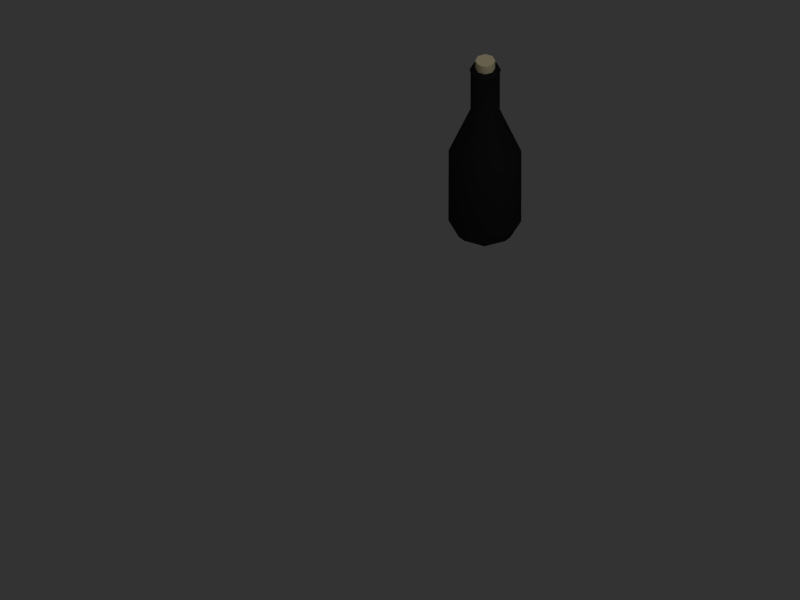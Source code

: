 # Source: dinnerware.blend  (saved by Blender 2.66.1; exported with 4.5.12 LTS)
import bpy
from mathutils import Matrix  # noqa: F401  (used for matrix-valued properties, if any)

bpy.ops.wm.read_factory_settings(use_empty=True)
scene = bpy.context.scene
scene.name = 'Scene'

# ---- collections
col_collection_1 = bpy.data.collections.new('Collection 1'); scene.collection.children.link(col_collection_1)

# ---- materials (node trees are filled in below, after node groups)
mat_darkglass = bpy.data.materials.new('DarkGlass')
mat_darkglass.alpha_threshold = 0.0
mat_darkglass.preview_render_type = 'CUBE'
mat_darkglass.diffuse_color = (0.06185, 0.06816, 0.06175, 1.0)
mat_darkglass.specular_color = (0.1971, 0.2728, 0.2072)
mat_darkglass.roughness = 0.5
mat_darkglass.specular_intensity = 1.777
mat_darkglass.line_color = (0.0, 0.0, 0.0, 1.0)
mat_cork = bpy.data.materials.new('Cork')
mat_cork.alpha_threshold = 0.0
mat_cork.preview_render_type = 'FLAT'
mat_cork.diffuse_color = (0.8806, 0.8208, 0.6574, 1.0)
mat_cork.roughness = 0.5
mat_cork.specular_intensity = 0.0
mat_cork.line_color = (0.0, 0.0, 0.0, 1.0)

# ---- material node trees

# ---- world
world_world = bpy.data.worlds.new('World'); scene.world = world_world
world_world.color = (0.2, 0.2, 0.2)
world_world.use_sun_shadow = False
world_world.sun_shadow_jitter_overblur = 0.0
world_world.cycles.sampling_method = 'MANUAL'
world_world.cycles.sample_map_resolution = 256

# ---- cameras
cam_camera = bpy.data.cameras.new('Camera')
cam_camera.type = 'ORTHO'
cam_camera.passepartout_alpha = 0.2
cam_camera.clip_end = 100.0
cam_camera.sensor_width = 32.0
cam_camera.sensor_height = 18.0
cam_camera.ortho_scale = 8.814
cam_camera.show_passepartout = False
cam_camera.show_safe_areas = True
cam_camera.dof.focus_distance = 0.0
cam_camera.dof.aperture_fstop = 128.0

# ---- lights
light_spot = bpy.data.lights.new('Spot', 'SUN')
light_spot.transmission_factor = 0.0
light_spot.cutoff_distance = 30.0
light_spot.angle = 1.571
light_spot.energy = 1.0
light_spot.shadow_buffer_clip_start = 1.001
light_spot.shadow_soft_size = 1.0
light_spot.shadow_cascade_max_distance = 1000.0
light_spot.cycles.use_multiple_importance_sampling = False

# ---- meshes
me_tube_004 = bpy.data.meshes.new('Tube.004')
me_tube_004.from_pydata([(0.2828, 0.2828, 0.1083), (0.4, 8.757e-08, 0.1083), (0.2828, -0.2828, 0.1083), (1.298e-08, -0.4, 0.1083), (-0.2828, -0.2828, 0.1083), (-0.4, 1.098e-07, 0.1083), (-0.2828, 0.2828, 0.1083), (-7.285e-08, 0.4, 0.1083), (0.2828, 0.2828, 1.108), (0.4, 3.514e-07, 1.108), (0.2828, -0.2828, 1.108), (3.84e-08, -0.4, 1.108), (-0.2828, -0.2828, 1.108), (-0.4, 3.705e-07, 1.108), (-0.2828, 0.2828, 1.108), (5.693e-07, 0.4, 1.108), (0.2263, 0.2263, 0.00831), (0.32, 9.166e-08, 0.00831), (0.2263, -0.2263, 0.00831), (1.452e-08, -0.32, 0.00831), (-0.2263, -0.2263, 0.00831), (-0.32, 1.095e-07, 0.00831), (-0.2263, 0.2263, 0.00831), (-5.414e-08, 0.32, 0.00831), (0.1131, 0.1131, 1.708), (0.16, 2.836e-07, 1.708), (0.1131, -0.1131, 1.708), (9.829e-08, -0.16, 1.708), (-0.1131, -0.1131, 1.708), (-0.16, 2.912e-07, 1.708), (-0.1131, 0.1131, 1.708), (3.106e-07, 0.16, 1.708), (0.1213, 0.1213, 2.27), (0.1716, 2.871e-07, 2.27), (0.1213, -0.1213, 2.27), (9.583e-08, -0.1716, 2.27), (-0.1213, -0.1213, 2.27), (-0.1716, 2.952e-07, 2.27), (-0.1213, 0.1213, 2.27), (3.235e-07, 0.1716, 2.27), (0.0792, 0.0792, 2.29), (0.112, 2.706e-07, 2.29), (0.0792, -0.0792, 2.29), (1.09e-07, -0.112, 2.29), (-0.0792, -0.0792, 2.29), (-0.112, 2.76e-07, 2.29), (-0.0792, 0.0792, 2.29), (2.576e-07, 0.112, 2.29), (0.0792, 0.0792, 2.4), (0.112, 2.706e-07, 2.4), (0.0792, -0.0792, 2.4), (1.09e-07, -0.112, 2.4), (-0.0792, -0.0792, 2.4), (-0.112, 2.76e-07, 2.4), (-0.0792, 0.0792, 2.4), (2.576e-07, 0.112, 2.4), (0.1131, 0.1131, 2.229), (0.16, 2.836e-07, 2.229), (0.1131, -0.1131, 2.229), (9.829e-08, -0.16, 2.229), (-0.1131, -0.1131, 2.229), (-0.16, 2.912e-07, 2.229), (-0.1131, 0.1131, 2.229), (3.106e-07, 0.16, 2.229)], [], [(0, 8, 9, 1), (1, 9, 10, 2), (2, 10, 11, 3), (3, 11, 12, 4), (4, 12, 13, 5), (5, 13, 14, 6), (6, 14, 15, 7), (8, 0, 7, 15), (0, 1, 17, 16), (1, 2, 18, 17), (2, 3, 19, 18), (3, 4, 20, 19), (4, 5, 21, 20), (5, 6, 22, 21), (6, 7, 23, 22), (7, 0, 16, 23), (9, 8, 24, 25), (10, 9, 25, 26), (11, 10, 26, 27), (12, 11, 27, 28), (13, 12, 28, 29), (14, 13, 29, 30), (15, 14, 30, 31), (8, 15, 31, 24), (33, 32, 40, 41), (34, 33, 41, 42), (35, 34, 42, 43), (36, 35, 43, 44), (37, 36, 44, 45), (38, 37, 45, 46), (39, 38, 46, 47), (32, 39, 47, 40), (41, 40, 48, 49), (42, 41, 49, 50), (43, 42, 50, 51), (44, 43, 51, 52), (45, 44, 52, 53), (46, 45, 53, 54), (47, 46, 54, 55), (40, 47, 55, 48), (24, 56, 57, 25), (56, 32, 33, 57), (25, 57, 58, 26), (57, 33, 34, 58), (26, 58, 59, 27), (58, 34, 35, 59), (27, 59, 60, 28), (59, 35, 36, 60), (28, 60, 61, 29), (60, 36, 37, 61), (29, 61, 62, 30), (61, 37, 38, 62), (30, 62, 63, 31), (62, 38, 39, 63), (31, 63, 56, 24), (63, 39, 32, 56), (17, 18, 19, 20), (16, 21, 22, 23), (16, 17, 20, 21), (48, 51, 50, 49), (48, 55, 52, 51), (52, 55, 54, 53)])
me_tube_004.polygons.foreach_set('use_smooth', [True] * 62)
me_tube_004.polygons.foreach_set('material_index', [0, 0, 0, 0, 0, 0, 0, 0, 0, 0, 0, 0, 0, 0, 0, 0, 0, 0, 0, 0, 0, 0, 0, 0, 0, 0, 0, 0, 0, 0, 0, 0, 1, 1, 1, 1, 1, 1, 1, 1, 0, 0, 0, 0, 0, 0, 0, 0, 0, 0, 0, 0, 0, 0, 0, 0, 0, 0, 0, 1, 1, 1])
_k = set([(16, 17), (16, 23), (17, 18), (18, 19), (19, 20), (20, 21), (21, 22), (22, 23), (40, 41), (40, 47), (41, 42), (42, 43), (43, 44), (44, 45), (45, 46), (46, 47), (48, 49), (48, 55), (49, 50), (50, 51), (51, 52), (52, 53), (53, 54), (54, 55)])
me_tube_004.attributes.new('sharp_edge', 'BOOLEAN', 'EDGE').data.foreach_set('value', [ (min(e.vertices), max(e.vertices)) in _k for e in me_tube_004.edges])
_uv = me_tube_004.uv_layers.new(name='UVTex')
_uv.uv.foreach_set('vector', [0.7441, 0.1826, 0.7441, 0.5518, 0.6225, 0.5518, 0.6225, 0.1826, 0.6225, 0.1826, 0.6225, 0.5518, 0.5009, 0.5518, 0.5009, 0.1826, 0.5009, 0.1826, 0.5009, 0.5518, 0.3793, 0.5518, 0.3793, 0.1826, 0.3793, 0.1826, 0.3793, 0.5518, 0.2577, 0.5518, 0.2577, 0.1826, 0.2577, 0.1826, 0.2577, 0.5518, 0.136, 0.5518, 0.136, 0.1826, 0.136, 0.1826, 0.136, 0.5518, 0.01442, 0.5518, 0.01442, 0.1826, 0.9874, 0.1826, 0.9874, 0.5518, 0.8658, 0.5518, 0.8658, 0.1826, 0.7441, 0.5518, 0.7441, 0.1826, 0.8658, 0.1826, 0.8658, 0.5518, 0.7441, 0.1826, 0.6225, 0.1826, 0.6225, 0.1457, 0.7441, 0.1457, 0.6225, 0.1826, 0.5009, 0.1826, 0.5009, 0.1457, 0.6225, 0.1457, 0.5009, 0.1826, 0.3793, 0.1826, 0.3793, 0.1457, 0.5009, 0.1457, 0.3793, 0.1826, 0.2577, 0.1826, 0.2577, 0.1457, 0.3793, 0.1457, 0.2577, 0.1826, 0.136, 0.1826, 0.136, 0.1457, 0.2577, 0.1457, 0.136, 0.1826, 0.01442, 0.1826, 0.01442, 0.1457, 0.136, 0.1457, 0.9874, 0.1826, 0.8658, 0.1826, 0.8658, 0.1457, 0.9874, 0.1457, 0.8658, 0.1826, 0.7441, 0.1826, 0.7441, 0.1457, 0.8658, 0.1457, 0.6225, 0.5518, 0.7441, 0.5518, 0.7441, 0.7733, 0.6225, 0.7733, 0.5009, 0.5518, 0.6225, 0.5518, 0.6225, 0.7733, 0.5009, 0.7733, 0.3793, 0.5518, 0.5009, 0.5518, 0.5009, 0.7733, 0.3793, 0.7733, 0.2577, 0.5518, 0.3793, 0.5518, 0.3793, 0.7733, 0.2577, 0.7733, 0.136, 0.5518, 0.2577, 0.5518, 0.2577, 0.7733, 0.136, 0.7733, 0.01442, 0.5518, 0.136, 0.5518, 0.136, 0.7733, 0.01442, 0.7733, 0.8658, 0.5518, 0.9874, 0.5518, 0.9874, 0.7733, 0.8658, 0.7733, 0.7441, 0.5518, 0.8658, 0.5518, 0.8658, 0.7733, 0.7441, 0.7733, 0.6225, 0.9808, 0.7441, 0.9808, 0.7441, 0.9882, 0.6225, 0.9882, 0.5009, 0.9808, 0.6225, 0.9808, 0.6225, 0.9882, 0.5009, 0.9882, 0.3793, 0.9808, 0.5009, 0.9808, 0.5009, 0.9882, 0.3793, 0.9882, 0.2577, 0.9808, 0.3793, 0.9808, 0.3793, 0.9882, 0.2577, 0.9882, 0.136, 0.9808, 0.2577, 0.9808, 0.2577, 0.9882, 0.136, 0.9882, 0.01442, 0.9808, 0.136, 0.9808, 0.136, 0.9882, 0.01442, 0.9882, 0.8658, 0.9808, 0.9874, 0.9808, 0.9874, 0.9882, 0.8658, 0.9882, 0.7441, 0.9808, 0.8658, 0.9808, 0.8658, 0.9882, 0.7441, 0.9882, 0.4412, 0.01185, 0.5267, 0.01185, 0.5267, 0.1284, 0.4412, 0.1284, 0.3557, 0.01185, 0.4412, 0.01185, 0.4412, 0.1284, 0.3557, 0.1284, 0.2703, 0.01185, 0.3557, 0.01185, 0.3557, 0.1284, 0.2703, 0.1284, 0.1848, 0.01185, 0.2703, 0.01185, 0.2703, 0.1284, 0.1848, 0.1284, 0.09935, 0.01185, 0.1848, 0.01185, 0.1848, 0.1284, 0.09935, 0.1284, 0.01389, 0.01185, 0.09935, 0.01185, 0.09935, 0.1284, 0.01389, 0.1284, 0.6121, 0.01185, 0.6976, 0.01185, 0.6976, 0.1284, 0.6121, 0.1284, 0.5267, 0.01185, 0.6121, 0.01185, 0.6121, 0.1284, 0.5267, 0.1284, 0.7441, 0.7733, 0.7441, 0.9656, 0.6225, 0.9656, 0.6225, 0.7733, 0.7441, 0.9656, 0.7441, 0.9808, 0.6225, 0.9808, 0.6225, 0.9656, 0.6225, 0.7733, 0.6225, 0.9656, 0.5009, 0.9656, 0.5009, 0.7733, 0.6225, 0.9656, 0.6225, 0.9808, 0.5009, 0.9808, 0.5009, 0.9656, 0.5009, 0.7733, 0.5009, 0.9656, 0.3793, 0.9656, 0.3793, 0.7733, 0.5009, 0.9656, 0.5009, 0.9808, 0.3793, 0.9808, 0.3793, 0.9656, 0.3793, 0.7733, 0.3793, 0.9656, 0.2577, 0.9656, 0.2577, 0.7733, 0.3793, 0.9656, 0.3793, 0.9808, 0.2577, 0.9808, 0.2577, 0.9656, 0.2577, 0.7733, 0.2577, 0.9656, 0.136, 0.9656, 0.136, 0.7733, 0.2577, 0.9656, 0.2577, 0.9808, 0.136, 0.9808, 0.136, 0.9656, 0.136, 0.7733, 0.136, 0.9656, 0.01442, 0.9656, 0.01442, 0.7733, 0.136, 0.9656, 0.136, 0.9808, 0.01442, 0.9808, 0.01442, 0.9656, 0.9874, 0.7733, 0.9874, 0.9656, 0.8658, 0.9656, 0.8658, 0.7733, 0.9874, 0.9656, 0.9874, 0.9808, 0.8658, 0.9808, 0.8658, 0.9656, 0.8658, 0.7733, 0.8658, 0.9656, 0.7441, 0.9656, 0.7441, 0.7733, 0.8658, 0.9656, 0.8658, 0.9808, 0.7441, 0.9808, 0.7441, 0.9656, 0.9906, 0.04539, 0.9906, 0.1007, 0.9514, 0.1398, 0.8961, 0.1398, 0.9514, 0.006274, 0.857, 0.1007, 0.857, 0.04539, 0.8961, 0.006274, 0.9514, 0.006274, 0.9906, 0.04539, 0.8961, 0.1398, 0.857, 0.1007, 0.8039, 0.1387, 0.8039, 0.005468, 0.8429, 0.04448, 0.8429, 0.09965, 0.8039, 0.1387, 0.7487, 0.1387, 0.7487, 0.005468, 0.8039, 0.005468, 0.7487, 0.005468, 0.7487, 0.1387, 0.7097, 0.09965, 0.7097, 0.04448])
me_tube_004.materials.append(mat_darkglass)
me_tube_004.materials.append(mat_cork)
me_tube_004.use_remesh_preserve_volume = False
me_tube_004.use_remesh_preserve_attributes = False
me_tube_004.use_mirror_vertex_groups = False
me_tube_004.update()

# ---- objects
ob_winebottle = bpy.data.objects.new('WineBottle', me_tube_004)
ob_lamp = bpy.data.objects.new('Lamp', light_spot)
ob_camera = bpy.data.objects.new('Camera', cam_camera)

# ---- transforms, parenting, visibility, modifiers, constraints
ob_winebottle.location = (-3.1, 4.5, 0.06162)
ob_winebottle.lock_rotations_4d = False
ob_winebottle.empty_display_type = 'ARROWS'
ob_winebottle.lineart.crease_threshold = 0.0
_m = ob_winebottle.modifiers.new('EdgeSplit', 'EDGE_SPLIT')
_m.use_edge_angle = False
ob_lamp.location = (13.58, -0.3422, 5.904)
ob_lamp.rotation_euler = (0.6503, 0.05522, 1.252)
ob_lamp.lock_rotations_4d = False
ob_lamp.empty_display_type = 'ARROWS'
ob_lamp.color = (0.0, 0.0, 0.0, 0.0)
ob_lamp.lineart.crease_threshold = 0.0
ob_camera.location = (5.389, -5.082, 9.602)
ob_camera.rotation_euler = (0.8793, -0.001934, 0.7995)
ob_camera.lock_rotations_4d = False
ob_camera.empty_display_type = 'ARROWS'
ob_camera.color = (0.0, 0.0, 0.0, 0.0)
ob_camera.display_type = 'WIRE'
ob_camera.lineart.crease_threshold = 0.0

# ---- collection membership
col_collection_1.objects.link(ob_winebottle)
col_collection_1.objects.link(ob_lamp)
col_collection_1.objects.link(ob_camera)

# ---- scene / render settings (as saved in the file)
scene.camera = ob_camera
scene.frame_start = 1; scene.frame_end = 250; scene.frame_set(1)
scene.render.engine = 'BLENDER_EEVEE_NEXT'
scene.render.image_settings.color_mode = 'RGB'
scene.render.image_settings.compression = 90
scene.render.resolution_x = 800
scene.render.resolution_y = 600
scene.render.pixel_aspect_x = 100.0
scene.render.pixel_aspect_y = 100.0
scene.render.fps = 25
scene.render.dither_intensity = 0.0
scene.render.use_compositing = False
scene.render.use_sequencer = False
scene.render.bake_margin = 8
scene.render.bake_bias = 0.0
scene.render.use_stamp_time = False
scene.render.use_stamp_date = False
scene.render.use_stamp_frame = False
scene.render.use_stamp_camera = False
scene.render.use_stamp_scene = False
scene.render.use_stamp_filename = False
scene.render.use_stamp_render_time = False
scene.render.stamp_font_size = 0
scene.cycles.use_denoising = False
scene.cycles.samples = 10
scene.cycles.sampling_pattern = 'TABULATED_SOBOL'
scene.cycles.light_sampling_threshold = 0.0
scene.cycles.use_adaptive_sampling = False
scene.cycles.use_light_tree = False
scene.cycles.blur_glossy = 0.0
scene.cycles.volume_bounces = 1
scene.cycles.pixel_filter_type = 'GAUSSIAN'
scene.cycles.sample_clamp_indirect = 0.0
scene.view_settings.view_transform = 'Raw'
bpy.context.view_layer.update()
